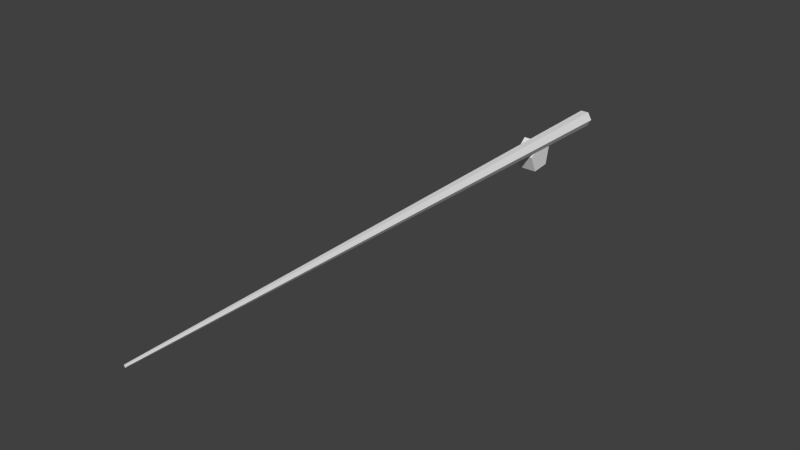 # Source: fishing_pole.blend  (saved by Blender 2.69.0; exported with 4.5.12 LTS)
import bpy
from mathutils import Matrix  # noqa: F401  (used for matrix-valued properties, if any)

bpy.ops.wm.read_factory_settings(use_empty=True)
scene = bpy.context.scene
scene.name = 'Scene'

# ---- collections
col_collection_9 = bpy.data.collections.new('Collection 9'); scene.collection.children.link(col_collection_9)

# ---- world
world_world = bpy.data.worlds.new('World'); scene.world = world_world
world_world.color = (0.05088, 0.05088, 0.05088)
world_world.use_sun_shadow = False
world_world.sun_shadow_jitter_overblur = 0.0
world_world.cycles.sampling_method = 'MANUAL'
world_world.cycles.sample_map_resolution = 256

# ---- meshes
me_mesh_it38_dmspritedef = bpy.data.meshes.new('MESH_IT38_DMSPRITEDEF')
me_mesh_it38_dmspritedef.from_pydata([(-0.1676, -0.1454, -2e-06), (-0.1676, -0.295, 0.08813), (-0.1676, -0.2755, -0.115), (-0.1676, -0.07629, -0.1592), (-0.1676, 0.02723, 0.0166), (-0.1676, -0.1078, 0.1694), (0.03459, -0.1454, -2e-06), (0.03459, -0.1078, 0.1694), (0.03459, -0.295, 0.08813), (0.03459, -0.07629, -0.1592), (0.03459, 0.02723, 0.0166), (0.03459, -0.2755, -0.115), (0.03459, -0.07629, -0.1592), (0.03459, 0.02723, 0.0166), (0.03459, -0.1078, 0.1694), (-0.1676, -0.2755, -0.115), (-0.1676, -0.07629, -0.1592), (-0.1676, 0.02723, 0.0166), (-0.1676, -0.1078, 0.1694), (0.03459, -0.295, 0.08813), (0.03459, -0.2755, -0.115), (0.03459, -0.07629, -0.1592), (0.03459, 0.02723, 0.0166), (-0.1676, -0.295, 0.08813), (-0.1676, -0.2755, -0.115), (-0.1676, -0.07629, -0.1592), (-0.1676, 0.02723, 0.0166), (0.03459, -0.2755, -0.115), (-0.1676, -0.295, 0.08813), (0.09026, -0.000114, -0.928), (0.04509, 0.07923, -0.928), (-0.04524, 0.07923, -0.928), (-0.09041, -0.000114, -0.928), (-0.04524, -0.07922, -0.928), (0.04509, -0.07922, -0.928), (0.01384, -0.000114, 5.45), (0.006763, 0.01209, 5.45), (-0.006909, 0.01209, 5.45), (-0.01374, -0.000114, 5.45), (-0.006909, -0.01208, 5.45), (0.006763, -0.01208, 5.45), (0.03459, -0.295, 0.08813), (0.03459, -0.2755, -0.115), (0.09026, -0.000114, -0.928), (0.04509, -0.07922, -0.928), (0.01384, -0.000114, 5.45), (0.006763, -0.01208, 5.45), (-0.1676, -0.295, 0.08813)], [], [(0, 2, 1), (0, 3, 2), (0, 4, 3), (0, 5, 4), (0, 1, 5), (6, 8, 11), (6, 11, 9), (6, 9, 10), (6, 10, 7), (6, 7, 8), (23, 15, 20), (24, 12, 27), (24, 16, 12), (25, 13, 21), (25, 17, 13), (26, 14, 22), (26, 18, 14), (18, 19, 14), (18, 28, 19), (34, 33, 32), (34, 32, 31), (44, 31, 30), (44, 30, 29), (29, 30, 36), (29, 36, 35), (30, 31, 37), (30, 37, 36), (31, 32, 38), (31, 38, 37), (32, 33, 39), (32, 39, 38), (33, 34, 40), (33, 40, 39), (34, 43, 45), (34, 45, 40), (36, 37, 38), (36, 38, 39), (36, 39, 46), (36, 46, 35), (47, 42, 41)])
_uv = me_mesh_it38_dmspritedef.uv_layers.new(name='UVMap')
_uv.uv.foreach_set('vector', [0.4844, -3.504, 0.007813, -3.09, -0.07031, -3.812, 0.4844, -3.504, 0.7422, -2.938, 0.007813, -3.09, 0.4844, -3.504, 1.117, -3.566, 0.7422, -2.938, 0.4844, -3.504, 0.6172, -4.109, 1.117, -3.566, 0.4844, -3.504, -0.07031, -3.812, 0.6172, -4.109, 0.4844, -3.504, -0.07031, -3.812, 0.007813, -3.09, 0.4844, -3.504, 0.007813, -3.09, 0.7422, -2.938, 0.4844, -3.504, 0.7422, -2.938, 1.117, -3.566, 0.4844, -3.504, 1.117, -3.566, 0.6172, -4.109, 0.4844, -3.504, 0.6172, -4.109, -0.07031, -3.812, 0.01172, -3.738, 0.01953, -3.152, 0.9883, -3.156, 0.01953, -3.961, 0.9922, -3.312, 0.9883, -3.961, 0.01953, -3.961, 0.02344, -3.312, 0.9922, -3.312, 0.02344, -3.023, 0.9844, -3.535, 0.9922, -3.031, 0.02344, -3.023, 0.01562, -3.531, 0.9844, -3.535, 0.01562, -2.973, 0.9766, -3.414, 0.9844, -2.973, 0.01562, -2.973, 0.007813, -3.414, 0.9766, -3.414, 0.007813, -3.414, 0.9805, -4.027, 0.9766, -3.414, 0.007813, -3.414, 0.01172, -4.027, 0.9805, -4.027, 0.8242, -4.0, 0.6758, -4.0, 0.5, -4.0, 0.8242, -4.0, 0.5, -4.0, 0.3242, -4.0, -0.1758, -4.0, 0.3242, -4.0, 0.1758, -4.0, -0.1758, -4.0, 0.1758, -4.0, 0.0, -4.0, 0.0, -4.0, 0.1758, -4.0, 0.1758, 6.0, 0.0, -4.0, 0.1758, 6.0, 0.0, 6.0, 0.1758, -4.0, 0.3242, -4.0, 0.3242, 6.0, 0.1758, -4.0, 0.3242, 6.0, 0.1758, 6.0, 0.3242, -4.0, 0.5, -4.0, 0.5, 6.0, 0.3242, -4.0, 0.5, 6.0, 0.3242, 6.0, 0.5, -4.0, 0.6758, -4.0, 0.6758, 6.0, 0.5, -4.0, 0.6758, 6.0, 0.5, 6.0, 0.6758, -4.0, 0.8242, -4.0, 0.8242, 6.0, 0.6758, -4.0, 0.8242, 6.0, 0.6758, 6.0, 0.8242, -4.0, 1.0, -4.0, 1.0, 6.0, 0.8242, -4.0, 1.0, 6.0, 0.8242, 6.0, 0.1758, 6.0, 0.3242, 6.0, 0.5, 6.0, 0.1758, 6.0, 0.5, 6.0, 0.6758, 6.0, 0.1758, 6.0, 0.6758, 6.0, -0.1758, 6.0, 0.1758, 6.0, -0.1758, 6.0, 0.0, 6.0, 0.01172, -4.027, 0.8438, -3.961, 0.2578, -4.027])
me_mesh_it38_dmspritedef.use_remesh_preserve_volume = False
me_mesh_it38_dmspritedef.use_remesh_preserve_attributes = False
me_mesh_it38_dmspritedef.use_mirror_vertex_groups = False
me_mesh_it38_dmspritedef.update()

# ---- objects
ob_mesh_it38_dmspritedef = bpy.data.objects.new('MESH_IT38_DMSPRITEDEF', me_mesh_it38_dmspritedef)

# ---- transforms, parenting, visibility, modifiers, constraints
ob_mesh_it38_dmspritedef.location = (0.0, 0.0, 0.0)
ob_mesh_it38_dmspritedef.rotation_euler = (1.571, -0.0, 0.0)
ob_mesh_it38_dmspritedef.lineart.crease_threshold = 0.0

# ---- collection membership
col_collection_9.objects.link(ob_mesh_it38_dmspritedef)

# ---- scene / render settings (as saved in the file)
scene.frame_start = 1; scene.frame_end = 250; scene.frame_set(29)
scene.render.engine = 'BLENDER_EEVEE_NEXT'
scene.render.image_settings.color_mode = 'RGB'
scene.render.image_settings.compression = 90
scene.render.resolution_percentage = 50
scene.render.dither_intensity = 0.0
scene.cycles.use_denoising = False
scene.cycles.samples = 10
scene.cycles.sampling_pattern = 'TABULATED_SOBOL'
scene.cycles.light_sampling_threshold = 0.0
scene.cycles.use_adaptive_sampling = False
scene.cycles.use_light_tree = False
scene.cycles.blur_glossy = 0.0
scene.cycles.volume_bounces = 1
scene.cycles.pixel_filter_type = 'GAUSSIAN'
scene.cycles.sample_clamp_indirect = 0.0
scene.view_settings.view_transform = 'Standard'
bpy.context.view_layer.update()

# ---- added for rendering (the .blend has no active camera and no usable light): camera, sun
cam_auto = bpy.data.cameras.new('AutoCamera')
cam_auto.lens = 50.0
cam_auto.sensor_width = 36.0
cam_auto.clip_end = 1000.0
ob_auto_camera = bpy.data.objects.new('AutoCamera', cam_auto)
scene.collection.objects.link(ob_auto_camera)
ob_auto_camera.location = (5.87756, -9.36055, 4.62506)
ob_auto_camera.rotation_euler = (1.09748, -7.21219e-08, 0.694738)
scene.camera = ob_auto_camera
light_auto_sun = bpy.data.lights.new('AutoSun', 'SUN')
light_auto_sun.energy = 3.0
light_auto_sun.angle = 0.0523599
ob_auto_sun = bpy.data.objects.new('AutoSun', light_auto_sun)
scene.collection.objects.link(ob_auto_sun)
ob_auto_sun.rotation_euler = (0.872665, 0.174533, 0.523599)
bpy.context.view_layer.update()
